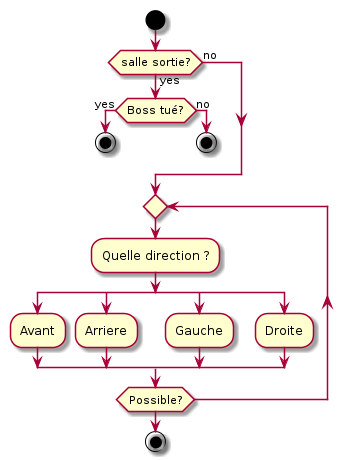

The diagram above was rendered by PlantUML. Its source (embedded in the PNG):
@startuml
start
	if (salle sortie?) then (yes)
        if(Boss tué?) then (yes)
            stop
            else (no)
            stop
            endif
    else (no)
    endif
   repeat
       :Quelle direction ?;
       split
       :Avant;
       split again
       :Arriere;
       split again
       :Gauche;
       split again
       :Droite;
       end split
   repeat while(Possible?)
    stop



@enduml